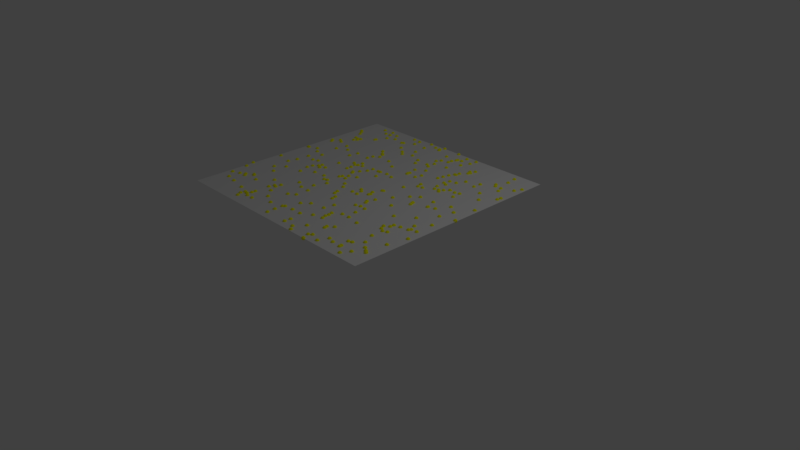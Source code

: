 # Source: random_walk.blend  (saved by Blender 2.79.0; exported with 4.5.12 LTS)
import bpy
from mathutils import Matrix  # noqa: F401  (used for matrix-valued properties, if any)

bpy.ops.wm.read_factory_settings(use_empty=True)
scene = bpy.context.scene
scene.name = 'Scene'

# ---- collections
col_collection_1 = bpy.data.collections.new('Collection 1'); scene.collection.children.link(col_collection_1)

# ---- materials (node trees are filled in below, after node groups)
mat_mol_x_mat = bpy.data.materials.new('mol_X_mat')
mat_mol_x_mat.alpha_threshold = 0.0
mat_mol_x_mat.use_transparent_shadow = False
mat_mol_x_mat.diffuse_color = (1.0, 1.0, 0.0, 1.0)
mat_mol_x_mat.roughness = 0.5

# ---- material node trees

# ---- world
world_world = bpy.data.worlds.new('World'); scene.world = world_world
world_world.color = (0.05088, 0.05088, 0.05088)
world_world.use_sun_shadow = False
world_world.sun_shadow_jitter_overblur = 0.0
world_world.cycles.sampling_method = 'MANUAL'

# ---- cameras
cam_camera = bpy.data.cameras.new('Camera')
cam_camera.clip_end = 100.0
cam_camera.lens = 35.0
cam_camera.sensor_width = 32.0
cam_camera.sensor_height = 18.0
cam_camera.ortho_scale = 7.314
cam_camera.dof.focus_distance = 0.0
cam_camera.dof.aperture_fstop = 128.0

# ---- lights
light_lamp = bpy.data.lights.new('Lamp', 'POINT')
light_lamp.transmission_factor = 0.0
light_lamp.cutoff_distance = 30.0
light_lamp.energy = 100.0
light_lamp.shadow_buffer_clip_start = 1.001
light_lamp.shadow_soft_size = 0.1
light_lamp.shadow_maximum_resolution = 0.006
light_lamp.use_absolute_resolution = True

# ---- meshes
me_mol_x_pos = bpy.data.meshes.new('mol_X_pos')
me_mol_x_pos.from_pydata([(0.6808, 0.7505, 1.0), (-0.4946, 0.2686, 1.0), (0.403, -0.5454, 1.0), (-0.1601, 0.319, 1.0), (1.282, 0.967, 1.0), (-1.402, 0.5718, 1.0), (1.03, -0.6754, 1.0), (0.07095, -0.6244, 1.0), (-0.08472, 0.947, 1.0), (0.9667, 0.1714, 1.0), (-1.09, 0.1523, 1.0), (-1.09, -0.636, 1.0), (-0.4418, 1.002, 1.0), (-0.1615, -1.291, 1.0), (-0.06797, 0.1973, 1.0), (-0.5391, 0.7369, 1.0), (-0.6967, -1.304, 1.0), (0.6442, -1.499, 1.0), (-1.33, -1.144, 1.0), (-0.3956, -0.9302, 1.0), (0.5492, -0.6753, 1.0), (-1.107, 0.5969, 1.0), (1.168, -0.746, 1.0), (-0.3574, -0.1086, 1.0), (-0.8309, -0.1109, 1.0), (-0.7296, -1.217, 1.0), (-0.3092, -0.6944, 1.0), (-1.197, -0.1776, 1.0), (-0.722, -0.09008, 1.0), (-1.227, -0.3029, 1.0), (-0.8534, -0.3908, 1.0), (-1.044, -0.03762, 1.0), (0.4822, -0.8121, 1.0), (-1.026, 1.034, 1.0), (-1.218, 0.8932, 1.0), (-1.049, 1.398, 1.0), (0.6611, 0.6657, 1.0), (-0.01009, -1.15, 1.0), (0.5831, 0.3706, 1.0), (0.4813, 1.451, 1.0), (-0.09738, -0.3151, 1.0), (1.433, 0.7735, 1.0), (1.253, 1.048, 1.0), (0.8491, -1.3, 1.0), (0.714, 0.6419, 1.0), (-0.03602, 0.8528, 1.0), (0.1204, 0.6926, 1.0), (1.266, -0.4292, 1.0), (-0.5726, 0.7627, 1.0), (-0.9201, 1.352, 1.0), (-0.4945, 0.3453, 1.0), (-1.464, -0.7899, 1.0), (-0.8157, -1.32, 1.0), (-0.2615, 0.3189, 1.0), (-0.3244, 0.149, 1.0), (-0.3087, -0.8679, 1.0), (-0.6638, -0.8323, 1.0), (-0.7843, -1.382, 1.0), (-0.2037, -0.0009554, 1.0), (0.613, -1.408, 1.0), (-1.178, 0.9075, 1.0), (-0.7306, -0.9665, 1.0), (-0.3565, 1.473, 1.0), (0.449, -0.2802, 1.0), (-1.432, 0.611, 1.0), (1.203, 1.242, 1.0), (-0.1496, 1.407, 1.0), (1.086, -1.18, 1.0), (-0.2317, 1.428, 1.0), (0.3884, -0.9365, 1.0), (0.9221, -0.4201, 1.0), (0.8128, 0.5039, 1.0), (0.3119, 0.6226, 1.0), (0.708, 0.4533, 1.0), (-1.093, 1.306, 1.0), (0.5741, 0.9508, 1.0), (-1.453, 0.2084, 1.0), (1.452, 1.206, 1.0), (1.48, 0.004663, 1.0), (-0.02747, -0.5064, 1.0), (-1.232, 0.1845, 1.0), (0.1789, -1.319, 1.0), (-0.7269, -1.168, 1.0), (0.0868, -0.3239, 1.0), (-0.7775, -0.1369, 1.0), (0.2309, -0.7277, 1.0), (0.1483, 0.5755, 1.0), (1.326, 0.1392, 1.0), (-0.0449, -0.4511, 1.0), (-0.02264, 0.3403, 1.0), (0.8144, -0.02777, 1.0), (0.9929, 0.8486, 1.0), (-0.3452, -1.218, 1.0), (0.2654, 1.305, 1.0), (0.1317, -1.152, 1.0), (-0.5389, 1.423, 1.0), (0.5078, 0.7141, 1.0), (1.115, -0.9261, 1.0), (0.2833, -0.2373, 1.0), (1.136, 1.091, 1.0), (-0.3074, -0.04848, 1.0), (-0.9662, -0.01137, 1.0), (-0.3572, 0.05215, 1.0), (-0.5105, 0.6598, 1.0), (0.4127, 0.2145, 1.0), (-1.272, 0.9022, 1.0), (1.24, -1.323, 1.0), (0.6814, 1.123, 1.0), (0.867, 0.5608, 1.0), (1.441, -0.6934, 1.0), (1.384, -0.5084, 1.0), (0.2922, -0.2159, 1.0), (0.7622, 0.1611, 1.0), (0.2689, -1.07, 1.0), (-1.321, 0.2563, 1.0), (1.179, -0.5601, 1.0), (-0.8465, -0.7986, 1.0), (-0.08178, -0.9801, 1.0), (-0.3939, -0.3215, 1.0), (-1.285, 0.647, 1.0), (1.365, -1.231, 1.0), (0.1535, 1.011, 1.0), (1.409, 1.11, 1.0), (0.1584, 0.893, 1.0), (-0.5304, -0.2653, 1.0), (-0.696, -0.2804, 1.0), (-0.3775, -0.5497, 1.0), (0.1545, -0.2409, 1.0), (0.3851, -0.9836, 1.0), (0.8619, 0.5607, 1.0), (0.6469, 1.154, 1.0), (0.4134, -0.3791, 1.0), (-0.5852, 0.2798, 1.0), (-1.201, 1.39, 1.0), (-0.1395, 1.398, 1.0), (0.1028, 0.929, 1.0), (-0.8946, -0.2488, 1.0), (-0.5042, -1.141, 1.0), (0.3458, 1.036, 1.0), (0.9364, -1.328, 1.0), (-1.092, -0.4338, 1.0), (1.29, 0.6057, 1.0), (-0.6837, 1.221, 1.0), (0.3321, -1.41, 1.0), (-1.447, -0.2549, 1.0), (0.3833, -1.47, 1.0), (1.305, -0.5128, 1.0), (0.3281, -0.03726, 1.0), (0.469, 1.348, 1.0), (-0.7112, -0.8944, 1.0), (1.383, -0.9501, 1.0), (0.6102, -1.176, 1.0), (-0.8448, 1.251, 1.0), (0.7921, -1.425, 1.0), (0.7674, 0.4657, 1.0), (0.8263, -0.06532, 1.0), (-0.3158, 1.127, 1.0), (1.091, -0.6321, 1.0), (-0.6181, -1.017, 1.0), (1.04, -1.197, 1.0), (-1.192, 0.8551, 1.0), (-0.4441, -0.3328, 1.0), (-0.5102, 0.164, 1.0), (0.8248, 0.8856, 1.0), (0.2871, 0.5331, 1.0), (0.5241, 0.7916, 1.0), (1.023, 0.4473, 1.0), (0.08569, 0.3123, 1.0), (0.1436, 0.5331, 1.0), (-0.2794, -0.1275, 1.0), (-0.5713, -0.62, 1.0), (1.113, -0.7663, 1.0), (0.5178, 0.3589, 1.0), (0.7674, 0.7733, 1.0), (0.05854, -0.5676, 1.0), (-0.3823, 0.9463, 1.0), (0.008259, -0.8943, 1.0), (1.058, -0.7327, 1.0), (-0.1584, 0.5526, 1.0), (-0.6481, 1.435, 1.0), (0.2668, -0.1602, 1.0), (-0.1388, -1.16, 1.0), (0.6963, -0.2518, 1.0), (-1.168, -0.8783, 1.0), (-1.324, -0.9856, 1.0), (0.1004, 1.099, 1.0), (-1.148, -0.8929, 1.0), (1.016, 0.569, 1.0), (0.7654, -0.8424, 1.0), (-1.013, 1.31, 1.0), (0.08687, 1.309, 1.0), (0.7969, 0.4345, 1.0), (1.175, -1.428, 1.0), (1.0, 0.9552, 1.0), (-1.44, 0.2074, 1.0), (0.551, -0.5358, 1.0), (1.171, 0.7559, 1.0), (0.1728, -1.4, 1.0), (-0.6699, -0.9089, 1.0), (0.1371, 1.158, 1.0), (0.1397, 0.5521, 1.0), (0.6753, 0.5313, 1.0), (1.331, -1.202, 1.0), (-0.5293, 1.318, 1.0), (-1.42, 1.136, 1.0), (0.1104, -0.2033, 1.0), (-0.2484, 1.007, 1.0), (-0.9503, -1.218, 1.0), (1.288, -0.542, 1.0), (-1.142, 0.4421, 1.0), (0.2707, 1.329, 1.0), (-0.8825, -0.1688, 1.0), (-1.346, 0.6829, 1.0), (0.6532, -1.378, 1.0), (1.272, -1.162, 1.0), (-0.1627, -1.181, 1.0), (-0.3757, -0.1448, 1.0), (1.284, -0.05044, 1.0), (1.182, -1.08, 1.0), (-0.3373, 1.312, 1.0), (0.2364, 0.7736, 1.0), (1.202, 0.2254, 1.0), (1.095, -0.5802, 1.0), (0.4182, 1.225, 1.0), (-1.499, -0.6635, 1.0), (0.2388, 1.245, 1.0), (-1.38, 1.098, 1.0), (0.2058, -0.8624, 1.0), (0.1744, -0.3275, 1.0), (0.4681, -0.5247, 1.0), (1.014, 0.02819, 1.0), (1.063, -1.314, 1.0), (0.5461, -0.08829, 1.0), (1.453, 0.3581, 1.0), (-1.184, -0.002324, 1.0), (-1.224, -0.9803, 1.0), (0.3304, 1.339, 1.0), (0.6949, 1.203, 1.0), (0.6749, -1.085, 1.0), (-0.9551, 1.197, 1.0), (-0.557, 1.09, 1.0), (-0.1603, -0.237, 1.0), (0.5944, -0.8114, 1.0), (0.3334, 1.437, 1.0), (-0.1247, 1.494, 1.0), (0.3768, -0.8834, 1.0), (-0.5122, 0.09665, 1.0), (-0.5807, 0.6019, 1.0), (0.4967, 0.4276, 1.0), (0.8093, -0.01013, 1.0), (0.4329, -1.284, 1.0), (-0.3198, -0.3899, 1.0), (0.5953, 0.9514, 1.0), (-1.43, -1.024, 1.0), (-0.3781, 0.07993, 1.0), (-1.226, 0.8212, 1.0), (-0.7195, 0.1343, 1.0), (0.4037, -1.039, 1.0), (-1.022, 1.053, 1.0), (-1.18, -1.173, 1.0), (0.6671, 1.096, 1.0), (1.385, -0.2722, 1.0), (0.4325, -0.4157, 1.0), (0.2361, 1.185, 1.0), (-0.529, 0.245, 1.0), (1.133, -0.2699, 1.0), (-0.1286, 0.3241, 1.0), (-0.4309, 0.2897, 1.0), (-0.1537, -1.401, 1.0), (-0.4487, -0.6851, 1.0), (-0.3187, 0.6453, 1.0), (-0.8027, -1.263, 1.0), (-1.256, -0.9451, 1.0), (0.6051, -1.142, 1.0), (0.9552, 0.5483, 1.0), (-0.8036, 0.53, 1.0), (0.3139, -0.0452, 1.0), (0.5979, 1.011, 1.0), (0.1431, 1.483, 1.0), (-0.155, 1.426, 1.0), (1.016, 0.03528, 1.0), (1.186, 1.381, 1.0), (-0.7523, -1.272, 1.0), (-0.5972, 0.5182, 1.0), (-0.9936, 0.5161, 1.0), (1.442, 0.8284, 1.0), (-0.6298, 0.8223, 1.0), (-1.34, 1.037, 1.0), (1.165, 1.048, 1.0), (-1.017, -0.9577, 1.0), (-0.5998, -1.306, 1.0), (-0.8261, 0.4065, 1.0), (1.108, 0.06045, 1.0), (0.5435, 0.8743, 1.0), (-0.8172, -0.06409, 1.0), (-0.6602, 1.235, 1.0), (0.6688, 0.07615, 1.0), (-1.209, -0.5397, 1.0), (-0.2715, 0.2325, 1.0), (1.064, -1.339, 1.0)], [], [])
me_mol_x_pos.use_remesh_preserve_volume = False
me_mol_x_pos.use_remesh_preserve_attributes = False
me_mol_x_pos.use_mirror_vertex_groups = False
me_mol_x_pos.update()
me_mol_x_shape = bpy.data.meshes.new('mol_X_shape')
me_mol_x_shape.from_pydata([(0.0, 0.0, -0.025), (0.01809, -0.01314, -0.01118), (-0.00691, -0.02127, -0.01118), (-0.02236, 0.0, -0.01118), (-0.00691, 0.02127, -0.01118), (0.01809, 0.01314, -0.01118), (0.00691, -0.02127, 0.01118), (-0.01809, -0.01314, 0.01118), (-0.01809, 0.01314, 0.01118), (0.00691, 0.02127, 0.01118), (0.02236, 0.0, 0.01118), (0.0, 0.0, 0.025), (-0.004062, -0.0125, -0.02127), (0.01063, -0.007725, -0.02127), (0.00657, -0.02022, -0.01314), (0.01063, 0.007725, -0.02127), (0.02127, 0.0, -0.01314), (-0.01314, 0.0, -0.02127), (-0.0172, -0.0125, -0.01314), (-0.004062, 0.0125, -0.02127), (-0.0172, 0.0125, -0.01314), (0.00657, 0.02022, -0.01314), (0.02378, 0.007725, 0.0), (0.02378, -0.007725, 0.0), (0.01469, -0.02022, 0.0), (0.0, -0.025, 0.0), (-0.01469, -0.02022, 0.0), (-0.02378, -0.007725, 0.0), (-0.02378, 0.007725, 0.0), (-0.01469, 0.02022, 0.0), (0.0, 0.025, 0.0), (0.01469, 0.02022, 0.0), (0.0172, -0.0125, 0.01314), (-0.00657, -0.02022, 0.01314), (-0.02127, 0.0, 0.01314), (-0.00657, 0.02022, 0.01314), (0.0172, 0.0125, 0.01314), (0.01314, 0.0, 0.02127), (0.004062, -0.0125, 0.02127), (-0.01063, -0.007725, 0.02127), (-0.01063, 0.007725, 0.02127), (0.004062, 0.0125, 0.02127)], [], [(14, 2, 12), (12, 13, 14), (1, 14, 13), (12, 0, 13), (16, 1, 13), (13, 15, 16), (5, 16, 15), (13, 0, 15), (18, 3, 17), (17, 12, 18), (2, 18, 12), (17, 0, 12), (20, 4, 19), (19, 17, 20), (3, 20, 17), (19, 0, 17), (21, 5, 15), (15, 19, 21), (4, 21, 19), (15, 0, 19), (23, 1, 16), (16, 22, 23), (10, 23, 22), (22, 16, 5), (25, 2, 14), (14, 24, 25), (6, 25, 24), (24, 14, 1), (27, 3, 18), (18, 26, 27), (7, 27, 26), (26, 18, 2), (29, 4, 20), (20, 28, 29), (8, 29, 28), (28, 20, 3), (31, 5, 21), (21, 30, 31), (9, 31, 30), (30, 21, 4), (32, 6, 24), (24, 23, 32), (10, 32, 23), (23, 24, 1), (33, 7, 26), (26, 25, 33), (6, 33, 25), (25, 26, 2), (34, 8, 28), (28, 27, 34), (7, 34, 27), (27, 28, 3), (35, 9, 30), (30, 29, 35), (8, 35, 29), (29, 30, 4), (36, 10, 22), (22, 31, 36), (9, 36, 31), (31, 22, 5), (38, 6, 32), (32, 37, 38), (11, 38, 37), (37, 32, 10), (39, 7, 33), (33, 38, 39), (11, 39, 38), (38, 33, 6), (40, 8, 34), (34, 39, 40), (11, 40, 39), (39, 34, 7), (41, 9, 35), (35, 40, 41), (11, 41, 40), (40, 35, 8), (37, 10, 36), (36, 41, 37), (11, 37, 41), (41, 36, 9)])
me_mol_x_shape.materials.append(mat_mol_x_mat)
me_mol_x_shape.use_remesh_preserve_volume = False
me_mol_x_shape.use_remesh_preserve_attributes = False
me_mol_x_shape.use_mirror_vertex_groups = False
me_mol_x_shape.update()
me_plane = bpy.data.meshes.new('Plane')
me_plane.from_pydata([(-1.0, -1.0, 0.0), (1.0, -1.0, 0.0), (-1.0, 1.0, 0.0), (1.0, 1.0, 0.0)], [], [(1, 2, 0), (1, 3, 2)])
me_plane.use_remesh_preserve_volume = False
me_plane.use_remesh_preserve_attributes = False
me_plane.use_mirror_vertex_groups = False
me_plane.update()

# ---- objects
ob_molecules = bpy.data.objects.new('molecules', None)
ob_mol_x = bpy.data.objects.new('mol_X', me_mol_x_pos)
ob_mol_x_shape = bpy.data.objects.new('mol_X_shape', me_mol_x_shape)
ob_plane = bpy.data.objects.new('Plane', me_plane)
ob_lamp = bpy.data.objects.new('Lamp', light_lamp)
ob_camera = bpy.data.objects.new('Camera', cam_camera)

# ---- transforms, parenting, visibility, modifiers, constraints
ob_molecules.location = (0.0, 0.0, 0.0)
ob_molecules.lock_location = (True, True, True)
ob_molecules.lock_rotation = (True, True, True)
ob_molecules.lock_scale = (True, True, True)
ob_molecules.empty_image_offset = (0.0, 0.0)
ob_molecules.hide_viewport = True
ob_molecules.hide_select = True
ob_molecules.lineart.crease_threshold = 0.0
ob_mol_x.parent = ob_molecules
ob_mol_x.location = (0.0, 0.0, 0.0)
ob_mol_x.hide_select = True
ob_mol_x.show_instancer_for_render = False
ob_mol_x.instance_type = 'VERTS'
ob_mol_x.use_instance_vertices_rotation = True
ob_mol_x.lineart.crease_threshold = 0.0
ob_mol_x_shape.parent = ob_mol_x
ob_mol_x_shape.location = (0.0, 0.0, 0.0)
ob_mol_x_shape.track_axis = 'POS_Z'
ob_mol_x_shape.lock_location = (True, True, True)
ob_mol_x_shape.lineart.crease_threshold = 0.0
ob_plane.location = (0.0, 0.0, 1.0)
ob_plane.scale = (1.5, 1.5, 1.0)
ob_plane.display_type = 'SOLID'
ob_plane.show_all_edges = True
ob_plane.lineart.crease_threshold = 0.0
ob_lamp.location = (4.076, 1.005, 5.904)
ob_lamp.rotation_euler = (0.6503, 0.05522, 1.866)
ob_lamp.lock_rotations_4d = False
ob_lamp.empty_display_type = 'ARROWS'
ob_lamp.color = (0.0, 0.0, 0.0, 0.0)
ob_lamp.lineart.crease_threshold = 0.0
ob_camera.location = (7.481, -6.508, 5.344)
ob_camera.rotation_euler = (1.109, 0.0, 0.8149)
ob_camera.lock_rotations_4d = False
ob_camera.empty_display_type = 'ARROWS'
ob_camera.color = (0.0, 0.0, 0.0, 0.0)
ob_camera.display_type = 'WIRE'
ob_camera.lineart.crease_threshold = 0.0

# ---- collection membership
col_collection_1.objects.link(ob_molecules)
col_collection_1.objects.link(ob_mol_x)
col_collection_1.objects.link(ob_mol_x_shape)
col_collection_1.objects.link(ob_plane)
col_collection_1.objects.link(ob_lamp)
col_collection_1.objects.link(ob_camera)

# ---- scene / render settings (as saved in the file)
scene.camera = ob_camera
scene.frame_start = 0; scene.frame_end = 12000; scene.frame_set(45)
scene.render.engine = 'BLENDER_EEVEE_NEXT'
scene.render.resolution_percentage = 50
scene.render.dither_intensity = 0.0
scene.cycles.use_denoising = False
scene.cycles.samples = 128
scene.cycles.sampling_pattern = 'TABULATED_SOBOL'
scene.cycles.use_adaptive_sampling = False
scene.cycles.use_light_tree = False
scene.cycles.blur_glossy = 0.0
scene.cycles.sample_clamp_indirect = 0.0
scene.view_settings.view_transform = 'Standard'
bpy.context.view_layer.update()
